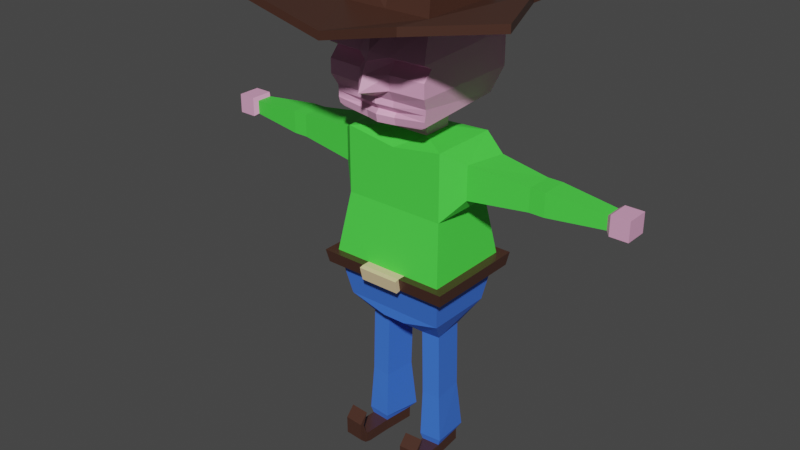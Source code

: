 # Source: cowboy_1_.blend  (saved by Blender 3.2.14; exported with 4.5.12 LTS)
import bpy
from mathutils import Matrix  # noqa: F401  (used for matrix-valued properties, if any)

bpy.ops.wm.read_factory_settings(use_empty=True)
scene = bpy.context.scene
scene.name = 'Scene'

# ---- collections
col_collection = bpy.data.collections.new('Collection'); scene.collection.children.link(col_collection)

# ---- materials (node trees are filled in below, after node groups)
mat_brown = bpy.data.materials.new('Brown')
mat_brown.alpha_threshold = 0.0
mat_brown.use_transparent_shadow = False
mat_brown.line_color = (0.0, 0.0, 0.0, 1.0)
mat_blue = bpy.data.materials.new('Blue')
mat_blue.use_transparent_shadow = False
mat_green = bpy.data.materials.new('Green')
mat_green.use_transparent_shadow = False
mat_metal = bpy.data.materials.new('Metal')
mat_metal.use_transparent_shadow = False
mat_pink = bpy.data.materials.new('Pink')
mat_pink.use_transparent_shadow = False

# ---- material node trees
mat_brown.use_nodes = True; mat_brown.node_tree.nodes.clear()
_N = mat_brown.node_tree.nodes; _L = mat_brown.node_tree.links
n0 = _N.new('ShaderNodeOutputMaterial'); n0.name = 'Material Output'; n0.location = (300, 300)
n1 = _N.new('ShaderNodeBsdfPrincipled'); n1.name = 'Principled BSDF'; n1.location = (10, 300)
n1.distribution = 'GGX'
n1.subsurface_method = 'RANDOM_WALK_SKIN'
n1.inputs[0].default_value = (0.06388, 0.02666, 0.01777, 1.0)
n1.inputs[2].default_value = 0.4
n1.inputs[3].default_value = 1.45
n1.inputs[27].default_value = (0.0, 0.0, 0.0, 1.0)
n1.inputs[28].default_value = 1.0
_L.new(n1.outputs[0], n0.inputs[0])
n0.is_active_output = True
mat_blue.use_nodes = True; mat_blue.node_tree.nodes.clear()
_N = mat_blue.node_tree.nodes; _L = mat_blue.node_tree.links
n0 = _N.new('ShaderNodeBsdfPrincipled'); n0.name = 'Principled BSDF'; n0.location = (10, 300)
n0.distribution = 'GGX'
n0.subsurface_method = 'RANDOM_WALK_SKIN'
n0.inputs[0].default_value = (0.04952, 0.1767, 0.8, 1.0)
n0.inputs[3].default_value = 1.45
n0.inputs[27].default_value = (0.0, 0.0, 0.0, 1.0)
n0.inputs[28].default_value = 1.0
n1 = _N.new('ShaderNodeOutputMaterial'); n1.name = 'Material Output'; n1.location = (300, 300)
_L.new(n0.outputs[0], n1.inputs[0])
n1.is_active_output = True
mat_green.use_nodes = True; mat_green.node_tree.nodes.clear()
_N = mat_green.node_tree.nodes; _L = mat_green.node_tree.links
n0 = _N.new('ShaderNodeBsdfPrincipled'); n0.name = 'Principled BSDF'; n0.location = (10, 300)
n0.distribution = 'GGX'
n0.subsurface_method = 'RANDOM_WALK_SKIN'
n0.inputs[0].default_value = (0.07371, 0.8, 0.06554, 1.0)
n0.inputs[3].default_value = 1.45
n0.inputs[27].default_value = (0.0, 0.0, 0.0, 1.0)
n0.inputs[28].default_value = 1.0
n1 = _N.new('ShaderNodeOutputMaterial'); n1.name = 'Material Output'; n1.location = (300, 300)
_L.new(n0.outputs[0], n1.inputs[0])
n1.is_active_output = True
mat_metal.use_nodes = True; mat_metal.node_tree.nodes.clear()
_N = mat_metal.node_tree.nodes; _L = mat_metal.node_tree.links
n0 = _N.new('ShaderNodeBsdfPrincipled'); n0.name = 'Principled BSDF'; n0.location = (10, 300)
n0.distribution = 'GGX'
n0.subsurface_method = 'RANDOM_WALK_SKIN'
n0.inputs[0].default_value = (0.8, 0.626, 0.3642, 1.0)
n0.inputs[3].default_value = 1.45
n0.inputs[27].default_value = (0.0, 0.0, 0.0, 1.0)
n0.inputs[28].default_value = 1.0
n1 = _N.new('ShaderNodeOutputMaterial'); n1.name = 'Material Output'; n1.location = (300, 300)
_L.new(n0.outputs[0], n1.inputs[0])
n1.is_active_output = True
mat_pink.use_nodes = True; mat_pink.node_tree.nodes.clear()
_N = mat_pink.node_tree.nodes; _L = mat_pink.node_tree.links
n0 = _N.new('ShaderNodeBsdfPrincipled'); n0.name = 'Principled BSDF'; n0.location = (10, 300)
n0.distribution = 'GGX'
n0.subsurface_method = 'RANDOM_WALK_SKIN'
n0.inputs[0].default_value = (0.8, 0.3865, 0.5994, 1.0)
n0.inputs[3].default_value = 1.45
n0.inputs[27].default_value = (0.0, 0.0, 0.0, 1.0)
n0.inputs[28].default_value = 1.0
n1 = _N.new('ShaderNodeOutputMaterial'); n1.name = 'Material Output'; n1.location = (300, 300)
_L.new(n0.outputs[0], n1.inputs[0])
n1.is_active_output = True

# ---- world
world_world = bpy.data.worlds.new('World'); scene.world = world_world
world_world.use_nodes = True; world_world.node_tree.nodes.clear()
_N = world_world.node_tree.nodes; _L = world_world.node_tree.links
n0 = _N.new('ShaderNodeOutputWorld'); n0.name = 'World Output'; n0.location = (300, 300)
n1 = _N.new('ShaderNodeBackground'); n1.name = 'Background'; n1.location = (10, 300)
n1.inputs[0].default_value = (0.05088, 0.05088, 0.05088, 1.0)
_L.new(n1.outputs[0], n0.inputs[0])
n0.is_active_output = True
world_world.color = (0.05088, 0.05088, 0.05088)
world_world.use_sun_shadow = False
world_world.sun_shadow_jitter_overblur = 0.0

# ---- meshes
me_cube = bpy.data.meshes.new('Cube')
me_cube.from_pydata([(0.3672, 0.4513, 2.406), (0.08664, 0.4513, 1.086), (0.3672, -0.04705, 2.406), (0.08664, -0.04705, 1.086), (0.0, 0.4513, 1.086), (0.0, -0.04705, 2.351), (0.0, -0.04705, 1.086), (0.0, 0.4473, 2.389), (0.3672, 0.4513, 1.93), (0.4225, 0.5264, 1.508), (0.3672, -0.04705, 1.93), (0.4225, -0.1221, 1.508), (0.0, -0.04705, 1.93), (0.0, -0.1221, 1.508), (0.0, 0.4513, 1.93), (0.0, 0.5264, 1.508), (0.3672, 0.4513, 1.159), (0.3672, -0.04705, 1.159), (0.0, -0.04705, 1.159), (0.0, 0.4513, 1.159), (0.2624, 0.3238, 0.982), (0.125, 0.3167, 0.9791), (0.2849, 0.08757, 0.9847), (0.1475, 0.08048, 0.9818), (0.2719, 0.3216, 0.6013), (0.1345, 0.3145, 0.5983), (0.2944, 0.08541, 0.604), (0.157, 0.07832, 0.601), (0.2731, 0.3211, 0.5467), (0.1357, 0.314, 0.5437), (0.2956, 0.08489, 0.5494), (0.1582, 0.07781, 0.5464), (0.2743, 0.3206, 0.4918), (0.1369, 0.3135, 0.4888), (0.2968, 0.08438, 0.4945), (0.1595, 0.0773, 0.4915), (0.2822, 0.3172, 0.08958), (0.1448, 0.3102, 0.0866), (0.3047, 0.08106, 0.09229), (0.1673, 0.07398, 0.08931), (0.2841, 0.3164, 0.001833), (0.1468, 0.3093, -0.001148), (0.3066, 0.08024, 0.004542), (0.1693, 0.07316, 0.001562), (0.3139, -0.1365, 0.09417), (0.1765, -0.1436, 0.09119), (0.3158, -0.099, 0.006423), (0.1785, -0.1061, 0.003443), (0.3185, -0.1278, 0.2705), (0.1811, -0.1349, 0.2675), (0.3205, -0.1909, 0.0622), (0.1831, -0.198, 0.05922), (0.3216, 0.07197, 0.1415), (0.1559, 0.0619, 0.1372), (0.1238, 0.3589, 0.1108), (0.2896, 0.369, 0.115), (0.1773, -0.128, 0.05464), (0.3147, -0.1209, 0.05762), (0.182, -0.2007, 0.1939), (0.3193, -0.1936, 0.1968), (0.1809, -0.1533, 0.01711), (0.1789, -0.1717, 0.1746), (0.3163, -0.1647, 0.1776), (0.3183, -0.1462, 0.02009), (0.3171, -0.159, 0.1307), (0.1798, -0.1661, 0.1277), (0.5572, 0.3532, 2.326), (0.4952, 0.06945, 2.326), (0.5572, 0.3532, 2.086), (0.4952, 0.06945, 2.086), (1.432, 0.1533, 2.255), (1.432, 0.1533, 2.157), (1.432, 0.2694, 2.157), (1.432, 0.2694, 2.255), (1.031, 0.1148, 2.125), (1.031, 0.1148, 2.288), (1.031, 0.3078, 2.125), (1.031, 0.3078, 2.288), (0.9733, 0.1148, 2.125), (0.9733, 0.3078, 2.125), (0.9733, 0.1148, 2.288), (0.9733, 0.3078, 2.288), (0.9231, 0.3078, 2.288), (0.9231, 0.1148, 2.288), (0.9231, 0.3078, 2.125), (0.9231, 0.1148, 2.125), (1.461, 0.2928, 2.275), (1.461, 0.1298, 2.275), (1.461, 0.1298, 2.137), (1.461, 0.2928, 2.137), (1.59, 0.2928, 2.275), (1.59, 0.1298, 2.275), (1.59, 0.1298, 2.137), (1.59, 0.2928, 2.137), (0.1569, 0.3109, 2.427), (0.1569, 0.09156, 2.427), (0.0, 0.3109, 2.427), (0.0, 0.09156, 2.427), (0.1569, 0.3109, 2.504), (0.1569, 0.09156, 2.504), (0.0, 0.3109, 2.504), (0.0, 0.09156, 2.504), (0.3288, 0.5196, 2.634), (0.309, -0.1524, 2.582), (0.0, 0.5196, 2.634), (0.0, -0.1979, 2.568), (0.3288, 0.5196, 3.199), (0.3288, -0.1171, 3.199), (0.0, 0.5196, 3.199), (0.0, -0.1171, 3.199), (0.0, 0.6063, 2.797), (0.0, 0.6063, 3.036), (0.3682, 0.6063, 2.797), (0.3682, 0.6063, 3.036), (0.3682, -0.2038, 3.005), (0.3682, -0.2038, 2.797), (0.0, -0.2677, 3.036), (0.0, -0.3679, 2.797), (0.0, 0.5196, 3.255), (0.3288, -0.1171, 3.255), (0.0, -0.1171, 3.255), (0.3288, 0.5196, 3.255), (0.7531, 0.9439, 3.332), (0.7531, 0.3072, 3.332), (0.0, 0.9439, 3.199), (0.0, 0.9439, 3.255), (0.7531, 0.3072, 3.387), (0.7531, 0.9439, 3.387), (0.5642, -0.6854, 3.332), (0.0, -0.6854, 3.199), (0.0, -0.6854, 3.255), (0.5642, -0.6854, 3.387), (0.9885, -0.2611, 3.387), (0.9885, -0.2611, 3.332), (0.293, 0.4502, 3.505), (0.2038, 0.3508, 3.581), (0.2038, 0.0517, 3.581), (0.293, -0.04766, 3.505), (0.0, 0.3508, 3.523), (0.0, 0.4502, 3.447), (0.0, -0.04766, 3.429), (0.0, 0.0517, 3.505), (0.4075, 0.506, 1.413), (0.4075, -0.1018, 1.413), (0.0, -0.1018, 1.413), (0.0, 0.506, 1.413), (0.4908, -0.1221, 1.508), (0.0, -0.1221, 1.508), (0.0, 0.5264, 1.508), (0.4908, 0.5264, 1.508), (0.4758, 0.506, 1.413), (0.4758, -0.1018, 1.413), (0.0, -0.1018, 1.413), (0.0, 0.506, 1.413), (0.0, 0.5892, 1.508), (0.4908, 0.5892, 1.508), (0.4758, 0.5688, 1.413), (0.0, 0.5688, 1.413), (0.4908, -0.1792, 1.508), (0.0, -0.1792, 1.508), (0.4758, -0.1589, 1.413), (0.0, -0.1589, 1.413), (0.131, -0.1221, 1.508), (0.131, 0.5264, 1.508), (0.04866, 0.09156, 2.504), (0.1103, -0.1547, 2.559), (0.102, -0.1171, 3.199), (0.1142, -0.2196, 2.797), (0.1142, -0.2196, 3.005), (0.102, 0.5196, 3.255), (0.09084, 0.4502, 3.465), (0.1522, 0.5892, 1.508), (0.1264, 0.506, 1.413), (0.1264, -0.1018, 1.413), (0.1522, -0.1221, 1.508), (0.1522, 0.5264, 1.508), (0.1522, -0.1792, 1.508), (0.1475, 0.506, 1.413), (0.1475, -0.1018, 1.413), (0.1475, 0.5688, 1.413), (0.1475, -0.1589, 1.413), (0.1522, -0.2119, 1.501), (0.0, -0.2119, 1.501), (0.0, -0.1915, 1.406), (0.1475, -0.1915, 1.406), (0.3494, -0.1624, 2.719), (0.0, -0.2128, 2.738), (0.1083, -0.1707, 2.719), (0.3682, -0.1378, 2.968), (0.3682, -0.2038, 2.897), (0.0, -0.2926, 2.977), (0.0, -0.3261, 2.897), (0.1142, -0.2196, 2.897), (0.1142, -0.1537, 2.968), (0.3464, -0.1605, 2.679), (0.3433, -0.1658, 2.639), (0.3402, -0.1567, 2.599), (0.0, -0.2189, 2.695), (0.0, -0.1822, 2.653), (0.0, -0.2093, 2.623), (0.1098, -0.1664, 2.611), (0.1093, -0.1468, 2.639), (0.1088, -0.1766, 2.679)], [], [(0, 2, 67, 66), (157, 154, 171, 155, 156, 179), (2, 0, 94, 95), (136, 141, 140, 137), (163, 9, 149, 175), (10, 2, 5, 12), (9, 11, 146, 149), (14, 7, 0, 8), (172, 145, 153, 177), (9, 8, 10, 11), (3, 1, 21, 23), (17, 143, 173, 144, 18), (4, 1, 3, 6), (20, 22, 26, 24), (17, 3, 23, 22), (16, 17, 22, 20), (1, 16, 20, 21), (27, 25, 29, 31), (22, 23, 27, 26), (23, 21, 25, 27), (21, 20, 24, 25), (28, 30, 34, 32), (25, 24, 28, 29), (24, 26, 30, 28), (26, 27, 31, 30), (52, 53, 39, 38), (30, 31, 35, 34), (31, 29, 33, 35), (29, 28, 32, 33), (39, 43, 47, 56, 45), (53, 54, 37, 39), (54, 55, 36, 37), (55, 52, 38, 36), (41, 40, 42, 43), (39, 37, 41, 43), (37, 36, 40, 41), (36, 38, 42, 40), (65, 60, 51, 58), (32, 34, 52, 55), (43, 42, 46, 47), (38, 39, 45, 44), (59, 58, 51, 50), (62, 61, 49, 48), (64, 62, 48, 59), (60, 63, 50, 51), (63, 64, 59, 50), (48, 49, 58, 59), (33, 32, 55, 54), (61, 65, 58, 49), (34, 35, 53, 52), (35, 33, 54, 53), (45, 56, 65, 61), (46, 57, 64, 63), (47, 46, 63, 60), (57, 44, 62, 64), (44, 45, 61, 62), (56, 47, 60, 65), (42, 38, 44, 57, 46), (79, 81, 77, 76), (2, 10, 69, 67), (10, 8, 68, 69), (8, 0, 66, 68), (75, 74, 71, 70), (81, 80, 75, 77), (77, 75, 70, 73), (80, 78, 74, 75), (67, 83, 82, 66), (89, 86, 90, 93), (74, 76, 72, 71), (76, 77, 73, 72), (68, 84, 85, 69), (84, 82, 81, 79), (85, 84, 79, 78), (83, 85, 78, 80), (82, 83, 80, 81), (66, 82, 84, 68), (78, 79, 76, 74), (69, 85, 83, 67), (72, 73, 86, 89), (70, 71, 88, 87), (71, 72, 89, 88), (73, 70, 87, 86), (93, 90, 91, 92), (87, 88, 92, 91), (88, 89, 93, 92), (86, 87, 91, 90), (11, 10, 12, 13, 162), (97, 95, 99, 164, 101), (15, 14, 8, 9, 163), (110, 111, 113, 112), (95, 94, 98, 99), (0, 7, 96, 94), (114, 113, 106, 107), (164, 99, 103, 165), (99, 98, 102, 103), (98, 100, 104, 102), (168, 114, 107, 166), (187, 185, 115, 167), (193, 188, 114, 168), (113, 111, 108, 106), (169, 118, 139, 170), (94, 96, 100, 98), (135, 138, 141, 136), (107, 106, 122, 123), (121, 119, 126, 127), (120, 119, 137, 140), (109, 166, 107, 128, 129), (123, 122, 127, 126), (126, 119, 131, 132), (122, 124, 125, 127), (106, 108, 124, 122), (118, 169, 121, 127, 125), (131, 128, 133, 132), (123, 126, 132, 133), (129, 128, 131, 130), (107, 123, 133, 128), (135, 136, 137, 134), (119, 120, 130, 131), (138, 135, 134, 170, 139), (119, 121, 134, 137), (16, 142, 143, 17), (4, 19, 16, 1), (3, 17, 18, 6), (151, 146, 158, 160), (149, 150, 156, 155), (150, 149, 146, 151), (162, 13, 147, 174), (173, 143, 151, 178), (143, 142, 150, 151), (19, 145, 172, 142, 16), (175, 149, 155, 171), (177, 153, 157, 179), (180, 176, 181, 184), (174, 147, 159, 176), (178, 151, 160, 180), (152, 178, 180, 161), (146, 174, 176, 158), (160, 158, 176, 180), (150, 177, 179, 156), (148, 175, 171, 154), (144, 173, 178, 152), (11, 162, 174, 146), (121, 169, 170, 134), (190, 193, 168, 116), (186, 187, 167, 117), (116, 168, 166, 109), (101, 164, 165, 105), (142, 172, 177, 150), (15, 163, 175, 148), (184, 181, 182, 183), (176, 159, 182, 181), (161, 180, 184, 183), (5, 2, 95, 97), (197, 202, 187, 186), (202, 194, 185, 187), (117, 167, 192, 191), (191, 192, 193, 190), (102, 104, 110, 112), (112, 113, 114, 188, 189, 115), (167, 115, 189, 192), (192, 189, 188, 193), (165, 103, 196, 200), (200, 196, 195, 201), (201, 195, 194, 202), (103, 102, 112, 115, 185, 194, 195, 196), (105, 165, 200, 199), (199, 200, 201, 198), (198, 201, 202, 197)])
me_cube.polygons.foreach_set('material_index', [2, 0, 2, 0, 0, 2, 0, 2, 0, 2, 1, 1, 1, 1, 1, 1, 1, 1, 1, 1, 1, 1, 1, 1, 1, 1, 1, 1, 1, 0, 1, 1, 1, 0, 0, 0, 0, 0, 1, 0, 0, 0, 0, 0, 0, 0, 0, 1, 0, 1, 1, 0, 0, 0, 0, 0, 0, 0, 2, 2, 2, 2, 2, 2, 2, 2, 2, 4, 2, 2, 2, 2, 2, 2, 2, 2, 2, 2, 4, 4, 4, 4, 4, 4, 4, 4, 2, 4, 2, 4, 4, 2, 4, 4, 4, 4, 4, 4, 4, 4, 0, 4, 0, 0, 0, 0, 0, 0, 0, 0, 0, 0, 0, 0, 0, 0, 0, 0, 0, 0, 1, 1, 1, 0, 0, 0, 0, 0, 0, 1, 0, 0, 3, 3, 0, 3, 0, 0, 0, 0, 0, 0, 0, 4, 4, 4, 4, 0, 0, 3, 3, 3, 2, 4, 4, 4, 4, 4, 4, 4, 4, 4, 4, 4, 4, 4, 4, 4])
_uv = me_cube.uv_layers.new(name='UVMap')
_uv.uv.foreach_set('vector', [0.625, 0.5, 0.625, 0.75, 0.625, 0.75, 0.625, 0.5, 0.4396, 0.375, 0.4583, 0.375, 0.4583, 0.4138, 0.4583, 0.5, 0.4396, 0.5, 0.4396, 0.4138, 0.625, 0.75, 0.625, 0.5, 0.625, 0.5, 0.625, 0.75, 0.6597, 0.7071, 0.75, 0.7071, 0.75, 0.75, 0.625, 0.75, 0.4583, 0.5, 0.4583, 0.5, 0.4583, 0.5, 0.4583, 0.5, 0.5417, 0.75, 0.625, 0.75, 0.625, 0.875, 0.5417, 0.875, 0.4583, 0.5, 0.4583, 0.75, 0.4583, 0.75, 0.4583, 0.5, 0.5417, 0.375, 0.625, 0.375, 0.625, 0.5, 0.5417, 0.5, 0.4396, 0.4138, 0.4396, 0.375, 0.4396, 0.375, 0.4396, 0.4203, 0.4583, 0.5, 0.5417, 0.5, 0.5417, 0.75, 0.4583, 0.75, 0.375, 0.75, 0.375, 0.5, 0.375, 0.5, 0.375, 0.75, 0.3894, 0.75, 0.4396, 0.75, 0.4396, 0.8362, 0.4396, 0.875, 0.3894, 0.875, 0.25, 0.5, 0.375, 0.5, 0.375, 0.75, 0.25, 0.75, 0.3894, 0.5, 0.3894, 0.75, 0.3894, 0.75, 0.3894, 0.5, 0.3894, 0.75, 0.375, 0.75, 0.375, 0.75, 0.3894, 0.75, 0.3894, 0.5, 0.3894, 0.75, 0.3894, 0.75, 0.3894, 0.5, 0.375, 0.5, 0.3894, 0.5, 0.3894, 0.5, 0.375, 0.5, 0.375, 0.75, 0.375, 0.5, 0.375, 0.5, 0.375, 0.75, 0.3894, 0.75, 0.375, 0.75, 0.375, 0.75, 0.3894, 0.75, 0.375, 0.75, 0.375, 0.5, 0.375, 0.5, 0.375, 0.75, 0.375, 0.5, 0.3894, 0.5, 0.3894, 0.5, 0.375, 0.5, 0.3894, 0.5, 0.3894, 0.75, 0.3894, 0.75, 0.3894, 0.5, 0.375, 0.5, 0.3894, 0.5, 0.3894, 0.5, 0.375, 0.5, 0.3894, 0.5, 0.3894, 0.75, 0.3894, 0.75, 0.3894, 0.5, 0.3894, 0.75, 0.375, 0.75, 0.375, 0.75, 0.3894, 0.75, 0.3894, 0.75, 0.375, 0.75, 0.375, 0.75, 0.3894, 0.75, 0.3894, 0.75, 0.375, 0.75, 0.375, 0.75, 0.3894, 0.75, 0.375, 0.75, 0.375, 0.5, 0.375, 0.5, 0.375, 0.75, 0.375, 0.5, 0.3894, 0.5, 0.3894, 0.5, 0.375, 0.5, 0.375, 0.75, 0.375, 0.75, 0.375, 0.75, 0.375, 0.75, 0.375, 0.75, 0.375, 0.75, 0.375, 0.5, 0.375, 0.5, 0.375, 0.75, 0.375, 0.5, 0.3894, 0.5, 0.3894, 0.5, 0.375, 0.5, 0.3894, 0.5, 0.3894, 0.75, 0.3894, 0.75, 0.3894, 0.5, 0.375, 0.5, 0.3894, 0.5, 0.3894, 0.75, 0.375, 0.75, 0.375, 0.75, 0.375, 0.5, 0.375, 0.5, 0.375, 0.75, 0.375, 0.5, 0.3894, 0.5, 0.3894, 0.5, 0.375, 0.5, 0.3894, 0.5, 0.3894, 0.75, 0.3894, 0.75, 0.3894, 0.5, 0.375, 0.75, 0.375, 0.75, 0.375, 0.75, 0.375, 0.75, 0.3894, 0.5, 0.3894, 0.75, 0.3894, 0.75, 0.3894, 0.5, 0.375, 0.75, 0.3894, 0.75, 0.3894, 0.75, 0.375, 0.75, 0.3894, 0.75, 0.375, 0.75, 0.375, 0.75, 0.3894, 0.75, 0.3894, 0.75, 0.375, 0.75, 0.375, 0.75, 0.3894, 0.75, 0.3894, 0.75, 0.375, 0.75, 0.375, 0.75, 0.3894, 0.75, 0.3894, 0.75, 0.3894, 0.75, 0.3894, 0.75, 0.3894, 0.75, 0.375, 0.75, 0.3894, 0.75, 0.3894, 0.75, 0.375, 0.75, 0.3894, 0.75, 0.3894, 0.75, 0.3894, 0.75, 0.3894, 0.75, 0.3894, 0.75, 0.375, 0.75, 0.375, 0.75, 0.3894, 0.75, 0.375, 0.5, 0.3894, 0.5, 0.3894, 0.5, 0.375, 0.5, 0.375, 0.75, 0.375, 0.75, 0.375, 0.75, 0.375, 0.75, 0.3894, 0.75, 0.375, 0.75, 0.375, 0.75, 0.3894, 0.75, 0.375, 0.75, 0.375, 0.5, 0.375, 0.5, 0.375, 0.75, 0.375, 0.75, 0.375, 0.75, 0.375, 0.75, 0.375, 0.75, 0.3894, 0.75, 0.3894, 0.75, 0.3894, 0.75, 0.3894, 0.75, 0.375, 0.75, 0.3894, 0.75, 0.3894, 0.75, 0.375, 0.75, 0.3894, 0.75, 0.3894, 0.75, 0.3894, 0.75, 0.3894, 0.75, 0.3894, 0.75, 0.375, 0.75, 0.375, 0.75, 0.3894, 0.75, 0.375, 0.75, 0.375, 0.75, 0.375, 0.75, 0.375, 0.75, 0.3894, 0.75, 0.3894, 0.75, 0.3894, 0.75, 0.3894, 0.75, 0.3894, 0.75, 0.5417, 0.5, 0.625, 0.5, 0.625, 0.5, 0.5417, 0.5, 0.625, 0.75, 0.5417, 0.75, 0.5417, 0.75, 0.625, 0.75, 0.5417, 0.75, 0.5417, 0.5, 0.5417, 0.5, 0.5417, 0.75, 0.5417, 0.5, 0.625, 0.5, 0.625, 0.5, 0.5417, 0.5, 0.625, 0.75, 0.5417, 0.75, 0.5417, 0.75, 0.625, 0.75, 0.625, 0.5, 0.625, 0.75, 0.625, 0.75, 0.625, 0.5, 0.625, 0.5, 0.625, 0.75, 0.625, 0.75, 0.625, 0.5, 0.625, 0.75, 0.5417, 0.75, 0.5417, 0.75, 0.625, 0.75, 0.625, 0.75, 0.625, 0.75, 0.625, 0.5, 0.625, 0.5, 0.5417, 0.5, 0.625, 0.5, 0.625, 0.5, 0.5417, 0.5, 0.5417, 0.75, 0.5417, 0.5, 0.5417, 0.5, 0.5417, 0.75, 0.5417, 0.5, 0.625, 0.5, 0.625, 0.5, 0.5417, 0.5, 0.5417, 0.5, 0.5417, 0.5, 0.5417, 0.75, 0.5417, 0.75, 0.5417, 0.5, 0.625, 0.5, 0.625, 0.5, 0.5417, 0.5, 0.5417, 0.75, 0.5417, 0.5, 0.5417, 0.5, 0.5417, 0.75, 0.625, 0.75, 0.5417, 0.75, 0.5417, 0.75, 0.625, 0.75, 0.625, 0.5, 0.625, 0.75, 0.625, 0.75, 0.625, 0.5, 0.625, 0.5, 0.625, 0.5, 0.5417, 0.5, 0.5417, 0.5, 0.5417, 0.75, 0.5417, 0.5, 0.5417, 0.5, 0.5417, 0.75, 0.5417, 0.75, 0.5417, 0.75, 0.625, 0.75, 0.625, 0.75, 0.5417, 0.5, 0.625, 0.5, 0.625, 0.5, 0.5417, 0.5, 0.625, 0.75, 0.5417, 0.75, 0.5417, 0.75, 0.625, 0.75, 0.5417, 0.75, 0.5417, 0.5, 0.5417, 0.5, 0.5417, 0.75, 0.625, 0.5, 0.625, 0.75, 0.625, 0.75, 0.625, 0.5, 0.5417, 0.5, 0.625, 0.5, 0.625, 0.75, 0.5417, 0.75, 0.625, 0.75, 0.5417, 0.75, 0.5417, 0.75, 0.625, 0.75, 0.5417, 0.75, 0.5417, 0.5, 0.5417, 0.5, 0.5417, 0.75, 0.625, 0.5, 0.625, 0.75, 0.625, 0.75, 0.625, 0.5, 0.4583, 0.75, 0.5417, 0.75, 0.5417, 0.875, 0.4583, 0.875, 0.4583, 0.8362, 0.625, 0.875, 0.625, 0.75, 0.625, 0.75, 0.625, 0.8362, 0.625, 0.875, 0.4583, 0.375, 0.5417, 0.375, 0.5417, 0.5, 0.4583, 0.5, 0.4583, 0.4138, 0.625, 0.375, 0.625, 0.375, 0.625, 0.5, 0.625, 0.5, 0.625, 0.75, 0.625, 0.5, 0.625, 0.5, 0.625, 0.75, 0.625, 0.5, 0.625, 0.375, 0.625, 0.375, 0.625, 0.5, 0.625, 0.75, 0.625, 0.5, 0.625, 0.5, 0.625, 0.75, 0.625, 0.8362, 0.625, 0.75, 0.625, 0.75, 0.625, 0.8362, 0.625, 0.75, 0.625, 0.5, 0.625, 0.5, 0.625, 0.75, 0.625, 0.5, 0.625, 0.375, 0.625, 0.375, 0.625, 0.5, 0.625, 0.8362, 0.625, 0.75, 0.625, 0.75, 0.625, 0.8362, 0.625, 0.8362, 0.625, 0.75, 0.625, 0.75, 0.625, 0.8362, 0.625, 0.8362, 0.625, 0.75, 0.625, 0.75, 0.625, 0.8362, 0.625, 0.5, 0.625, 0.375, 0.625, 0.375, 0.625, 0.5, 0.625, 0.4138, 0.625, 0.375, 0.625, 0.375, 0.625, 0.4138, 0.625, 0.5, 0.625, 0.375, 0.625, 0.375, 0.625, 0.5, 0.6597, 0.5429, 0.75, 0.5429, 0.75, 0.7071, 0.6597, 0.7071, 0.625, 0.75, 0.625, 0.5, 0.625, 0.5, 0.625, 0.75, 0.625, 0.5, 0.625, 0.75, 0.625, 0.75, 0.625, 0.5, 0.625, 0.875, 0.625, 0.75, 0.625, 0.75, 0.625, 0.875, 0.625, 0.875, 0.625, 0.8362, 0.625, 0.75, 0.625, 0.75, 0.625, 0.875, 0.625, 0.75, 0.625, 0.5, 0.625, 0.5, 0.625, 0.75, 0.625, 0.75, 0.625, 0.75, 0.625, 0.75, 0.625, 0.75, 0.625, 0.5, 0.625, 0.375, 0.625, 0.375, 0.625, 0.5, 0.625, 0.5, 0.625, 0.375, 0.625, 0.375, 0.625, 0.5, 0.625, 0.375, 0.625, 0.4138, 0.625, 0.5, 0.625, 0.5, 0.625, 0.375, 0.625, 0.75, 0.625, 0.75, 0.625, 0.75, 0.625, 0.75, 0.625, 0.75, 0.625, 0.75, 0.625, 0.75, 0.625, 0.75, 0.625, 0.875, 0.625, 0.75, 0.625, 0.75, 0.625, 0.875, 0.625, 0.75, 0.625, 0.75, 0.625, 0.75, 0.625, 0.75, 0.6597, 0.5429, 0.6597, 0.7071, 0.625, 0.75, 0.625, 0.5, 0.625, 0.75, 0.625, 0.875, 0.625, 0.875, 0.625, 0.75, 0.75, 0.5429, 0.6597, 0.5429, 0.625, 0.5, 0.7112, 0.5, 0.75, 0.5, 0.625, 0.75, 0.625, 0.5, 0.625, 0.5, 0.625, 0.75, 0.3894, 0.5, 0.4396, 0.5, 0.4396, 0.75, 0.3894, 0.75, 0.375, 0.375, 0.3894, 0.375, 0.3894, 0.5, 0.375, 0.5, 0.375, 0.75, 0.3894, 0.75, 0.3894, 0.875, 0.375, 0.875, 0.4396, 0.75, 0.4583, 0.75, 0.4583, 0.75, 0.4396, 0.75, 0.4583, 0.5, 0.4396, 0.5, 0.4396, 0.5, 0.4583, 0.5, 0.4396, 0.5, 0.4583, 0.5, 0.4583, 0.75, 0.4396, 0.75, 0.4583, 0.8362, 0.4583, 0.875, 0.4583, 0.875, 0.4583, 0.83, 0.4396, 0.75, 0.4396, 0.75, 0.4396, 0.75, 0.4396, 0.75, 0.4396, 0.75, 0.4396, 0.5, 0.4396, 0.5, 0.4396, 0.75, 0.3894, 0.375, 0.4396, 0.375, 0.4396, 0.4138, 0.4396, 0.5, 0.3894, 0.5, 0.4583, 0.4138, 0.4583, 0.5, 0.4583, 0.5, 0.4583, 0.4138, 0.4396, 0.4138, 0.4396, 0.375, 0.4396, 0.375, 0.4396, 0.4138, 0.4396, 0.8362, 0.4583, 0.8362, 0.4583, 0.8362, 0.4396, 0.8362, 0.4583, 0.8362, 0.4583, 0.875, 0.4583, 0.875, 0.4583, 0.8362, 0.4396, 0.8362, 0.4396, 0.75, 0.4396, 0.75, 0.4396, 0.8362, 0.4396, 0.875, 0.4396, 0.8362, 0.4396, 0.8362, 0.4396, 0.875, 0.4583, 0.75, 0.4583, 0.8362, 0.4583, 0.8362, 0.4583, 0.75, 0.4396, 0.75, 0.4583, 0.75, 0.4583, 0.8362, 0.4396, 0.8362, 0.4396, 0.5, 0.4396, 0.4138, 0.4396, 0.4138, 0.4396, 0.5, 0.4583, 0.375, 0.4583, 0.4138, 0.4583, 0.4138, 0.4583, 0.375, 0.4396, 0.875, 0.4396, 0.8362, 0.4396, 0.8297, 0.4396, 0.875, 0.4583, 0.75, 0.4583, 0.75, 0.4583, 0.75, 0.4583, 0.75, 0.625, 0.5, 0.625, 0.4138, 0.625, 0.4138, 0.625, 0.5, 0.625, 0.875, 0.625, 0.8362, 0.625, 0.8362, 0.625, 0.875, 0.625, 0.875, 0.625, 0.8362, 0.625, 0.8362, 0.625, 0.875, 0.625, 0.875, 0.625, 0.8362, 0.625, 0.8362, 0.625, 0.875, 0.625, 0.875, 0.625, 0.8362, 0.625, 0.8362, 0.625, 0.875, 0.4396, 0.5, 0.4396, 0.5, 0.4396, 0.5, 0.4396, 0.5, 0.4583, 0.375, 0.4583, 0.4138, 0.4583, 0.42, 0.4583, 0.375, 0.4396, 0.8362, 0.4583, 0.8362, 0.4583, 0.875, 0.4396, 0.875, 0.4583, 0.8362, 0.4583, 0.875, 0.4583, 0.875, 0.4583, 0.8362, 0.4396, 0.875, 0.4396, 0.8362, 0.4396, 0.8362, 0.4396, 0.875, 0.625, 0.875, 0.625, 0.75, 0.625, 0.75, 0.625, 0.875, 0.625, 0.875, 0.625, 0.8362, 0.625, 0.8362, 0.625, 0.875, 0.625, 0.8362, 0.625, 0.75, 0.625, 0.75, 0.625, 0.8362, 0.625, 0.875, 0.625, 0.8362, 0.625, 0.8362, 0.625, 0.875, 0.625, 0.875, 0.625, 0.8362, 0.625, 0.8362, 0.625, 0.875, 0.625, 0.5, 0.625, 0.375, 0.625, 0.375, 0.625, 0.5, 0.625, 0.5, 0.625, 0.5, 0.625, 0.75, 0.625, 0.75, 0.625, 0.75, 0.625, 0.75, 0.625, 0.8362, 0.625, 0.75, 0.625, 0.75, 0.625, 0.8362, 0.625, 0.8362, 0.625, 0.75, 0.625, 0.75, 0.625, 0.8362, 0.625, 0.8362, 0.625, 0.75, 0.625, 0.75, 0.625, 0.8362, 0.625, 0.8362, 0.625, 0.75, 0.625, 0.75, 0.625, 0.8362, 0.625, 0.8362, 0.625, 0.75, 0.625, 0.75, 0.625, 0.8362, 0.625, 0.75, 0.625, 0.5, 0.625, 0.5, 0.625, 0.75, 0.625, 0.75, 0.625, 0.75, 0.625, 0.75, 0.625, 0.75, 0.625, 0.875, 0.625, 0.8362, 0.625, 0.8362, 0.625, 0.875, 0.625, 0.875, 0.625, 0.8362, 0.625, 0.8362, 0.625, 0.875, 0.625, 0.875, 0.625, 0.8362, 0.625, 0.8362, 0.625, 0.875])
me_cube.materials.append(mat_brown)
me_cube.materials.append(mat_blue)
me_cube.materials.append(mat_green)
me_cube.materials.append(mat_metal)
me_cube.materials.append(mat_pink)
me_cube.materials.append(None)
me_cube.use_mirror_vertex_groups = False
me_cube.update()
arm_armature_002 = bpy.data.armatures.new('Armature.002')  # bones are not reproduced

# ---- objects
ob_cube = bpy.data.objects.new('Cube', me_cube)
ob_armature = bpy.data.objects.new('Armature', arm_armature_002)

# ---- transforms, parenting, visibility, modifiers, constraints
ob_cube.parent = ob_armature
ob_cube.matrix_parent_inverse = Matrix(((1.0, -0.0, 0.0, -0.0), (-0.0, 1.0, -0.0, -0.004672), (0.0, -0.0, 0.8185, -0.9076), (-0.0, 0.0, -0.0, 1.0)))
ob_cube.location = (0.0, -0.161, 0.0)
ob_cube.lock_rotations_4d = False
ob_cube.empty_display_type = 'ARROWS'
ob_cube.lineart.crease_threshold = 0.0
_vg = ob_cube.vertex_groups.new(name='Bone')
for _i, _w in zip([0, 1, 2, 3, 4, 5, 6, 7, 8, 9, 10, 11, 12, 13, 14, 15, 16, 17, 18, 19, 20, 21, 23, 68, 69, 94, 95, 96, 97, 98, 100, 142, 143, 144, 145, 146, 147, 148, 149, 150, 151, 152, 153, 154, 155, 156, 157, 158, 159, 160, 161, 162, 163, 171, 172, 173, 174, 175, 176, 177, 178, 179, 180, 181, 182, 183, 184], [0.0936, 0.3449, 0.06417, 0.3075, 0.4735, 0.7054, 0.4955, 0.5502, 0.6486, 0.4613, 0.6749, 0.478, 0.9279, 0.922, 0.8753, 0.84, 0.1655, 0.181, 0.682, 0.5915, 0.02328, 0.06244, 0.008915, 0.0938, 0.07889, 0.05925, 0.03751, 0.2096, 0.0799, 0.01105, 0.08022, 0.4571, 0.4989, 0.791, 0.7178, 0.5053, 0.7702, 0.6014, 0.4813, 0.4737, 0.5106, 0.7698, 0.6128, 0.6114, 0.4839, 0.4824, 0.613, 0.5288, 0.7718, 0.5277, 0.7701, 0.8506, 0.7919, 0.5562, 0.6208, 0.7514, 0.7144, 0.5468, 0.7308, 0.5734, 0.7315, 0.5678, 0.7298, 0.7404, 0.7738, 0.7718, 0.7356]): _vg.add([_i], _w, 'REPLACE')
_vg = ob_cube.vertex_groups.new(name='Bone.001')
for _i, _w in zip([0, 5, 7, 94, 95, 96, 97, 98, 99, 100, 101, 102, 103, 104, 105, 106, 107, 108, 109, 110, 111, 112, 113, 114, 115, 116, 117, 118, 119, 120, 121, 122, 123, 124, 125, 126, 127, 128, 129, 130, 131, 132, 133, 134, 135, 136, 137, 138, 139, 140, 141, 164, 165, 166, 167, 168, 169, 170, 185, 186, 187, 188, 189, 190, 191, 192, 193, 194, 195, 196, 197, 198, 199, 200, 201, 202], [0.02369, 0.02929, 0.1105, 0.1775, 0.1296, 0.2594, 0.1792, 0.6733, 0.7355, 0.6731, 0.7876, 0.8901, 0.9016, 0.8762, 0.9359, 0.9879, 0.9941, 0.9861, 0.9968, 0.9343, 0.9704, 0.9388, 0.9719, 0.9847, 0.9625, 0.9898, 0.9791, 0.9983, 0.9987, 0.9995, 0.9976, 0.9917, 0.9948, 0.9933, 0.9937, 0.9952, 0.992, 0.9969, 0.9981, 0.9982, 0.997, 0.9958, 0.9957, 0.9991, 0.9995, 0.9996, 0.9995, 0.9996, 0.9994, 0.9997, 0.9998, 0.7806, 0.9164, 0.9969, 0.9745, 0.9902, 0.9983, 0.9993, 0.9457, 0.9672, 0.9628, 0.9805, 0.9733, 0.9869, 0.9834, 0.9826, 0.9877, 0.9359, 0.9245, 0.9111, 0.9615, 0.9526, 0.9459, 0.9361, 0.9451, 0.9559]): _vg.add([_i], _w, 'REPLACE')
_vg = ob_cube.vertex_groups.new(name='Bone.002')
for _i, _w in zip([0, 2, 5, 7, 8, 9, 10, 11, 12, 14, 66, 67, 68, 69, 83, 94, 95, 96, 97, 98, 99, 100, 101, 102, 103, 104, 105, 110, 112, 115, 146, 149, 151, 158, 160, 162, 164, 165, 185, 186, 187, 194, 195, 196, 197, 198, 199, 200, 201, 202], [0.6754, 0.8863, 0.25, 0.3057, 0.097, 0.01503, 0.2415, 0.06249, 0.05304, 0.05587, 0.2116, 0.8762, 0.1409, 0.8265, 0.009952, 0.731, 0.8216, 0.5275, 0.7399, 0.2861, 0.2452, 0.2434, 0.1914, 0.09547, 0.09115, 0.09972, 0.05908, 0.0536, 0.05282, 0.01908, 0.04346, 0.001117, 0.01581, 0.0329, 0.01988, 0.03941, 0.2019, 0.07709, 0.04983, 0.0104, 0.01859, 0.05907, 0.06977, 0.0823, 0.02096, 0.03729, 0.04963, 0.05892, 0.05057, 0.03137]): _vg.add([_i], _w, 'REPLACE')
_vg = ob_cube.vertex_groups.new(name='Bone.003')
for _i, _w in zip([0, 7, 8, 9, 14, 66, 67, 68, 69, 70, 71, 72, 73, 74, 75, 76, 77, 78, 79, 80, 81, 82, 83, 84, 85, 86, 87, 88, 89, 90, 91, 92, 93, 94, 149, 150, 155, 156], [0.189, 0.0107, 0.1723, 0.04596, 0.02446, 0.7608, 0.0986, 0.7526, 0.08631, 1.0, 1.0, 1.0, 0.9999, 0.9988, 0.9972, 0.9983, 0.9979, 0.9934, 0.9939, 0.9873, 0.9936, 0.9876, 0.9688, 0.9866, 0.9813, 1.0, 1.0, 1.0, 1.0, 1.0, 1.0, 1.0, 1.0, 0.01233, 0.02193, 0.001816, 0.01561, 0.006461]): _vg.add([_i], _w, 'REPLACE')
_vg = ob_cube.vertex_groups.new(name='Bone.004')
_vg = ob_cube.vertex_groups.new(name='Bone.005')
_vg = ob_cube.vertex_groups.new(name='Bone.006')
for _i, _w in zip([1, 3, 4, 6, 8, 9, 10, 11, 13, 15, 16, 17, 18, 19, 20, 21, 22, 23, 24, 25, 26, 27, 28, 29, 30, 31, 32, 33, 34, 35, 36, 37, 38, 39, 40, 41, 42, 43, 44, 45, 46, 47, 48, 49, 50, 51, 52, 53, 54, 55, 56, 57, 58, 59, 60, 61, 62, 63, 64, 65, 142, 143, 144, 145, 146, 147, 148, 149, 150, 151, 152, 153, 154, 155, 156, 157, 158, 159, 160, 161, 162, 163, 171, 172, 173, 174, 175, 176, 177, 178, 179, 180, 181, 182, 183, 184], [0.6529, 0.6917, 0.5254, 0.5038, 0.07665, 0.4548, 0.062, 0.4492, 0.05475, 0.1087, 0.8259, 0.8117, 0.3177, 0.4066, 0.9623, 0.9371, 0.982, 0.9704, 0.9978, 0.9967, 0.9992, 0.9989, 0.999, 0.9985, 0.9997, 0.9995, 0.9997, 0.9995, 0.9999, 0.9999, 0.9995, 0.9996, 0.9974, 0.9978, 0.9995, 0.9995, 0.9966, 0.997, 0.9605, 0.9713, 0.9752, 0.9796, 0.9543, 0.9591, 0.9678, 0.9725, 0.9992, 0.9993, 0.9998, 0.9998, 0.9752, 0.9673, 0.961, 0.953, 0.9765, 0.9622, 0.9514, 0.971, 0.9561, 0.9672, 0.5089, 0.4747, 0.205, 0.278, 0.4392, 0.2129, 0.3292, 0.453, 0.4765, 0.449, 0.2129, 0.33, 0.3264, 0.4545, 0.4629, 0.3291, 0.4217, 0.2113, 0.4299, 0.2127, 0.0995, 0.1541, 0.3868, 0.3718, 0.2413, 0.2656, 0.3964, 0.2494, 0.3713, 0.2481, 0.3762, 0.2497, 0.2403, 0.2094, 0.2111, 0.2444]): _vg.add([_i], _w, 'REPLACE')
_vg = ob_cube.vertex_groups.new(name='Bone.013')
for _i, _w in zip([70, 71, 72, 73, 75, 76, 77, 86, 87, 88, 89, 90, 91, 92, 93], [0.9866, 0.9922, 0.9734, 0.9712, 7.035e-05, 0.02752, 0.03285, 0.9844, 0.9947, 0.9974, 0.9861, 0.996, 0.9988, 0.9994, 0.9961]): _vg.add([_i], _w, 'REPLACE')
_vg = ob_cube.vertex_groups.new(name='Bone.007')
for _i, _w in zip([44, 45, 48, 49, 50, 51, 57, 58, 59, 61, 62, 63, 64, 65, 148, 153, 154, 157], [0.02894, 0.00742, 0.04147, 0.03187, 0.01441, 0.004981, 0.0154, 0.02795, 0.04395, 0.02561, 0.04728, 0.008073, 0.03776, 0.01568, 0.02825, 0.003014, 0.01413, 0.004569]): _vg.add([_i], _w, 'REPLACE')
_vg = ob_cube.vertex_groups.new(name='Bone.008')
_vg = ob_cube.vertex_groups.new(name='Bone.009')
for _i, _w in zip([1, 3, 4, 6, 8, 9, 10, 11, 13, 15, 16, 17, 18, 19, 20, 21, 22, 23, 24, 25, 26, 27, 28, 29, 30, 31, 32, 33, 34, 35, 36, 37, 38, 39, 40, 41, 42, 43, 44, 45, 46, 47, 48, 49, 50, 51, 52, 53, 54, 55, 56, 57, 58, 59, 60, 61, 62, 63, 64, 65, 142, 143, 144, 145, 146, 147, 148, 149, 150, 151, 152, 153, 154, 155, 156, 157, 158, 159, 160, 161, 162, 163, 171, 172, 173, 174, 175, 176, 177, 178, 179, 180, 181, 182, 183, 184], [0.6717, 0.3984, 0.5309, 0.2959, 0.08889, 0.5555, 0.06758, 0.4971, 0.05979, 0.1314, 0.8912, 0.7996, 0.187, 0.4152, 0.9798, 0.9325, 0.9672, 0.8863, 0.9991, 0.9965, 0.9977, 0.9938, 0.9996, 0.9984, 0.9988, 0.9971, 0.9999, 0.9995, 0.9995, 0.999, 0.9994, 0.9995, 0.9953, 0.996, 0.9993, 0.9993, 0.9938, 0.9948, 0.9511, 0.9637, 0.9647, 0.9725, 0.946, 0.9509, 0.9588, 0.9647, 0.9982, 0.9983, 0.9997, 0.9999, 0.9679, 0.9566, 0.9529, 0.9447, 0.969, 0.9542, 0.9431, 0.9613, 0.947, 0.9593, 0.5825, 0.4964, 0.1509, 0.2886, 0.4904, 0.3174, 0.5866, 0.5634, 0.5709, 0.4907, 0.3251, 0.5687, 0.582, 0.5662, 0.5694, 0.5738, 0.4842, 0.3164, 0.4819, 0.3269, 0.1087, 0.1866, 0.5852, 0.3967, 0.1997, 0.3757, 0.5944, 0.3643, 0.5653, 0.3517, 0.5731, 0.3562, 0.351, 0.3152, 0.3258, 0.3524]): _vg.add([_i], _w, 'REPLACE')
_vg = ob_cube.vertex_groups.new(name='Bone.014')
_vg = ob_cube.vertex_groups.new(name='Bone.012')
for _i, _w in zip([1, 3, 4, 6, 8, 9, 10, 11, 13, 15, 16, 17, 18, 19, 20, 21, 22, 23, 24, 25, 26, 27, 28, 29, 30, 31, 32, 33, 34, 35, 142, 143, 144, 145, 146, 147, 148, 149, 150, 151, 152, 153, 154, 155, 156, 157, 158, 159, 160, 161, 162, 163, 171, 172, 173, 174, 175, 176, 177, 178, 179, 180, 181, 182, 183, 184], [0.4387, 0.4289, 0.3088, 0.3298, 0.06592, 0.4177, 0.05523, 0.3975, 0.05715, 0.08698, 0.7858, 0.7364, 0.2322, 0.2416, 0.9579, 0.8897, 0.9593, 0.8909, 0.8046, 0.4993, 0.8055, 0.7717, 0.3102, 0.2259, 0.3522, 0.3454, 0.06848, 0.06588, 0.1025, 0.1026, 0.4307, 0.4075, 0.174, 0.1601, 0.3787, 0.1779, 0.2313, 0.3977, 0.3892, 0.3714, 0.1677, 0.2136, 0.2296, 0.3835, 0.3686, 0.2161, 0.3659, 0.1759, 0.3535, 0.1685, 0.09578, 0.1293, 0.2623, 0.2796, 0.2053, 0.2267, 0.2772, 0.2136, 0.2293, 0.1901, 0.2328, 0.1919, 0.2022, 0.1733, 0.1687, 0.1881]): _vg.add([_i], _w, 'REPLACE')
_vg = ob_cube.vertex_groups.new(name='Bone.015')
for _i, _w in zip([24, 25, 26, 27, 28, 29, 30, 31, 32, 33, 34, 35, 36, 37, 40, 41, 43, 52, 53, 54, 55], [0.1913, 0.4958, 0.1861, 0.2166, 0.679, 0.7607, 0.6242, 0.6278, 0.9064, 0.9049, 0.8447, 0.8404, 0.4506, 0.4545, 0.4434, 0.4455, 0.003799, 0.03386, 0.049, 0.4964, 0.5009]): _vg.add([_i], _w, 'REPLACE')
_vg = ob_cube.vertex_groups.new(name='Bone.016')
for _i, _w in zip([32, 33, 34, 35, 36, 37, 38, 39, 40, 41, 42, 43, 44, 45, 46, 47, 48, 49, 50, 51, 52, 53, 54, 55, 56, 57, 58, 59, 60, 61, 62, 63, 64, 65], [2.462e-06, 0.007882, 0.05251, 0.05639, 0.5482, 0.5443, 0.9829, 0.9785, 0.5561, 0.554, 0.9762, 0.9729, 0.9988, 0.9989, 0.9983, 0.9974, 0.9992, 0.9992, 0.9994, 0.9994, 0.9548, 0.9467, 0.5011, 0.4965, 0.9982, 0.9986, 0.9992, 0.9992, 0.9988, 0.9993, 0.9992, 0.9992, 0.9991, 0.9993]): _vg.add([_i], _w, 'REPLACE')
_vg = ob_cube.vertex_groups.new(name='Bone.011')
for _i, _w in zip([147, 159, 182], [0.0165, 0.01914, 0.01118]): _vg.add([_i], _w, 'REPLACE')
_vg = ob_cube.vertex_groups.new(name='Bone.017')
_vg = ob_cube.vertex_groups.new(name='Bone.018')
_vg = ob_cube.vertex_groups.new(name='Spine')
for _i, _w in zip([0, 1, 2, 3, 4, 5, 6, 7, 8, 9, 10, 11, 12, 13, 14, 15, 16, 17, 18, 19, 20, 21, 23, 68, 69, 94, 95, 96, 97, 98, 100, 142, 143, 144, 145, 146, 147, 148, 149, 150, 151, 152, 153, 154, 155, 156, 157, 158, 159, 160, 161, 162, 163, 171, 172, 173, 174, 175, 176, 177, 178, 179, 180, 181, 182, 183, 184], [0.04968, 0.3464, 0.04378, 0.3138, 0.4787, 0.3259, 0.5056, 0.1921, 0.6382, 0.4119, 0.6806, 0.4381, 0.894, 0.9088, 0.8283, 0.816, 0.1467, 0.1578, 0.6861, 0.5934, 0.01846, 0.06514, 0.01441, 0.08236, 0.1136, 0.05526, 0.01853, 0.2092, 0.02648, 0.003581, 0.07802, 0.4181, 0.4677, 0.7896, 0.7162, 0.4549, 0.6327, 0.3944, 0.4143, 0.4173, 0.4648, 0.6287, 0.4163, 0.4011, 0.4145, 0.4159, 0.4108, 0.4636, 0.6331, 0.4709, 0.6263, 0.8399, 0.7658, 0.403, 0.6134, 0.7466, 0.5759, 0.3953, 0.5883, 0.4222, 0.603, 0.4144, 0.5977, 0.6027, 0.6362, 0.627, 0.6014]): _vg.add([_i], _w, 'REPLACE')
_vg = ob_cube.vertex_groups.new(name='head')
for _i, _w in zip([0, 2, 5, 7, 94, 95, 96, 97, 98, 99, 100, 101, 102, 103, 104, 105, 106, 107, 108, 109, 110, 111, 112, 113, 114, 115, 116, 117, 118, 119, 120, 121, 122, 123, 124, 125, 126, 127, 128, 129, 130, 131, 132, 133, 134, 135, 136, 137, 138, 139, 140, 141, 164, 165, 166, 167, 168, 169, 170, 185, 186, 187, 188, 189, 190, 191, 192, 193, 194, 195, 196, 197, 198, 199, 200, 201, 202], [0.03573, 0.04144, 0.06422, 0.07714, 0.1946, 0.2426, 0.1817, 0.837, 0.7039, 0.8057, 0.6577, 0.967, 0.9022, 0.928, 0.8792, 0.9655, 0.9893, 0.9957, 0.9869, 0.9979, 0.937, 0.9719, 0.9457, 0.9751, 0.9892, 0.9729, 0.9935, 0.9873, 0.9983, 0.9989, 0.9996, 0.9978, 0.9924, 0.9957, 0.993, 0.9933, 0.996, 0.9927, 0.9976, 0.9985, 0.9985, 0.9977, 0.9966, 0.9966, 0.9992, 0.9995, 0.9997, 0.9996, 0.9996, 0.9994, 0.9998, 0.9998, 0.9013, 0.9544, 0.9978, 0.9842, 0.9936, 0.9983, 0.9993, 0.96, 0.9808, 0.9776, 0.9858, 0.9808, 0.9918, 0.9897, 0.989, 0.992, 0.9529, 0.9445, 0.9343, 0.9779, 0.9734, 0.9702, 0.9639, 0.9685, 0.974]): _vg.add([_i], _w, 'REPLACE')
_vg = ob_cube.vertex_groups.new(name='leg L')
for _i, _w in zip([1, 3, 4, 6, 8, 9, 10, 11, 13, 15, 16, 17, 18, 19, 20, 21, 22, 23, 24, 25, 26, 27, 28, 29, 30, 31, 32, 33, 34, 35, 36, 37, 38, 39, 40, 41, 42, 43, 44, 45, 46, 47, 48, 49, 50, 51, 52, 53, 54, 55, 56, 57, 58, 59, 60, 61, 62, 63, 64, 65, 142, 143, 144, 145, 146, 147, 148, 149, 150, 151, 152, 153, 154, 155, 156, 157, 158, 159, 160, 161, 162, 163, 171, 172, 173, 174, 175, 176, 177, 178, 179, 180, 181, 182, 183, 184], [0.6514, 0.6855, 0.5201, 0.4938, 0.08186, 0.5015, 0.06614, 0.4911, 0.05905, 0.1187, 0.8446, 0.8355, 0.3136, 0.4046, 0.9648, 0.9343, 0.986, 0.9677, 0.9977, 0.9964, 0.9993, 0.9991, 0.9989, 0.9984, 0.9997, 0.9997, 0.9996, 0.9995, 0.9999, 0.9999, 0.9996, 0.9998, 0.9981, 0.9988, 0.9996, 0.9997, 0.9976, 0.9983, 0.9671, 0.9764, 0.9797, 0.9836, 0.962, 0.9661, 0.9737, 0.9776, 0.9994, 0.9997, 0.9998, 0.9998, 0.9798, 0.9731, 0.9678, 0.9611, 0.981, 0.9687, 0.9594, 0.9765, 0.9642, 0.973, 0.5453, 0.5058, 0.2065, 0.2793, 0.4895, 0.3421, 0.5166, 0.5149, 0.5287, 0.4942, 0.3456, 0.5063, 0.5155, 0.5184, 0.5242, 0.5105, 0.4852, 0.3417, 0.4853, 0.3478, 0.1074, 0.1686, 0.5252, 0.3787, 0.2461, 0.3961, 0.5334, 0.3835, 0.5077, 0.3692, 0.5146, 0.3741, 0.37, 0.3387, 0.3472, 0.3708]): _vg.add([_i], _w, 'REPLACE')
_vg = ob_cube.vertex_groups.new(name='upper arm L')
for _i, _w in zip([0, 2, 5, 7, 8, 9, 10, 11, 12, 14, 15, 66, 67, 68, 69, 82, 83, 84, 85, 94, 95, 96, 97, 98, 99, 100, 102, 103, 104, 105, 110, 112, 142, 146, 148, 149, 150, 151, 153, 154, 155, 156, 157, 158, 160, 162, 163, 164, 165, 171, 174, 175, 176, 177, 178, 179, 180, 184, 185, 194, 195, 196, 199, 200, 201], [0.8854, 0.8741, 0.3343, 0.655, 0.2583, 0.07757, 0.2328, 0.0642, 0.05934, 0.1311, 0.05641, 0.9213, 0.9337, 0.8446, 0.8297, 0.04856, 0.02762, 0.02287, 0.008282, 0.7067, 0.6953, 0.4304, 0.09255, 0.2475, 0.1738, 0.1979, 0.07972, 0.06439, 0.08301, 0.009883, 0.03909, 0.03725, 0.01234, 0.05023, 0.02761, 0.06162, 0.04175, 0.02383, 0.02845, 0.02861, 0.05691, 0.04966, 0.02891, 0.04265, 0.02893, 0.03919, 0.05709, 0.08442, 0.02957, 0.03237, 0.0005546, 0.03149, 0.0009004, 0.03074, 0.000258, 0.03175, 0.000821, 0.0001447, 0.02054, 0.0336, 0.04889, 0.05873, 0.001835, 0.01308, 0.005209]): _vg.add([_i], _w, 'REPLACE')
_vg = ob_cube.vertex_groups.new(name='upper arm L.001')
for _i, _w in zip([66, 67, 68, 69, 70, 71, 72, 73, 74, 75, 76, 77, 78, 79, 80, 81, 82, 83, 84, 85, 86, 87, 88, 89, 90, 91, 92, 93], [0.06111, 0.02041, 0.06061, 0.03294, 0.9999, 1.0, 0.9999, 0.9999, 0.997, 0.9952, 0.9961, 0.994, 0.9866, 0.9833, 0.9819, 0.9773, 0.9495, 0.9596, 0.9598, 0.967, 0.9999, 0.9999, 1.0, 1.0, 1.0, 1.0, 1.0, 1.0]): _vg.add([_i], _w, 'REPLACE')
_vg = ob_cube.vertex_groups.new(name='leg R')
for _i, _w in zip([44, 48, 49, 50, 57, 58, 59, 61, 62, 64, 65, 148, 153, 154, 157, 171, 175, 177, 179], [0.01579, 0.02596, 0.01781, 0.002505, 0.003813, 0.01443, 0.02771, 0.01252, 0.03129, 0.02151, 0.004083, 0.04379, 0.01967, 0.03166, 0.02182, 0.004235, 0.004131, 0.002521, 0.003427]): _vg.add([_i], _w, 'REPLACE')
_vg = ob_cube.vertex_groups.new(name='upper arm R')
for _i, _w in zip([5, 7, 12, 94, 95, 96, 97, 100], [0.274, 0.07021, 0.001827, 0.02894, 0.001375, 0.1777, 0.01379, 0.06582]): _vg.add([_i], _w, 'REPLACE')
_vg = ob_cube.vertex_groups.new(name='upper arm R.001')
_m = ob_cube.modifiers.new('Mirror', 'MIRROR')
_m.use_clip = True
_m = ob_cube.modifiers.new('Armature', 'ARMATURE')
_m.object = ob_armature
ob_armature.location = (0.0, 0.004672, 1.109)
ob_armature.scale = (1.0, 1.0, 1.222)
ob_armature.show_in_front = True

# ---- collection membership
col_collection.objects.link(ob_cube)
col_collection.objects.link(ob_armature)

# ---- scene / render settings (as saved in the file)
scene.frame_start = 1; scene.frame_end = 250; scene.frame_set(1)
scene.render.engine = 'BLENDER_EEVEE_NEXT'
scene.cycles.sampling_pattern = 'TABULATED_SOBOL'
scene.cycles.use_light_tree = False
scene.view_settings.view_transform = 'Filmic'
bpy.context.view_layer.update()

# ---- added for rendering (the .blend has no active camera and no usable light): camera, sun
cam_auto = bpy.data.cameras.new('AutoCamera')
cam_auto.lens = 50.0
cam_auto.sensor_width = 36.0
cam_auto.clip_end = 1000.0
ob_auto_camera = bpy.data.objects.new('AutoCamera', cam_auto)
scene.collection.objects.link(ob_auto_camera)
ob_auto_camera.location = (4.14628, -5.11731, 5.09317)
ob_auto_camera.rotation_euler = (1.09748, -7.21219e-08, 0.694738)
scene.camera = ob_auto_camera
light_auto_sun = bpy.data.lights.new('AutoSun', 'SUN')
light_auto_sun.energy = 3.0
light_auto_sun.angle = 0.0523599
ob_auto_sun = bpy.data.objects.new('AutoSun', light_auto_sun)
scene.collection.objects.link(ob_auto_sun)
ob_auto_sun.rotation_euler = (0.872665, 0.174533, 0.523599)
bpy.context.view_layer.update()
